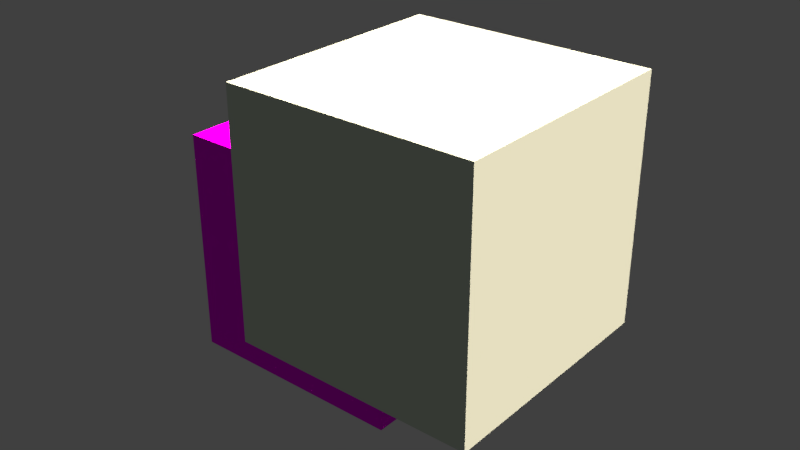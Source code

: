 # Source: node-library.blend  (saved by Blender 2.77.0; exported with 4.5.12 LTS)
import bpy
from mathutils import Matrix  # noqa: F401  (used for matrix-valued properties, if any)

bpy.ops.wm.read_factory_settings(use_empty=True)
scene = bpy.context.scene
scene.name = 'Scene'

# ---- collections
col_collection_1 = bpy.data.collections.new('Collection 1'); scene.collection.children.link(col_collection_1)

# ---- images (referenced by path relative to the original .blend; pixels are not part of the script)
import os
ASSET_DIR = os.environ.get("B2B_ASSET_DIR", "")  # directory of the original .blend (textures are referenced by path, not embedded)
HERE = os.path.dirname(os.path.abspath(__file__))  # packed textures are extracted next to this script under _unpacked/

def load_image(name, relpath, width, height, colorspace="sRGB"):
    """Load a texture the original file referenced (path relative to the .blend, or extracted next to this script)."""
    p = next((c for c in (os.path.join(HERE, relpath), os.path.join(ASSET_DIR, relpath)) if relpath and os.path.exists(c)), "")
    if p:
        img = bpy.data.images.load(p, check_existing=True)
        img.name = name
    else:  # same state as the original file: an image datablock whose file is absent (Cycles renders it pink)
        img = bpy.data.images.new(name, width, height)
        img.source = "FILE"
        img.filepath = "//" + (relpath or name)
    img.colorspace_settings.name = colorspace
    return img
img_c2280_dds = load_image('c2280.dds', 'c2280.dds', 1024, 1024, 'sRGB')

# ---- materials (node trees are filled in below, after node groups)
mat_archilogic_emission = bpy.data.materials.new('archilogic-emission')
mat_archilogic_emission.alpha_threshold = 0.0
mat_archilogic_emission.roughness = 0.5
mat_material = bpy.data.materials.new('Material')
mat_material.alpha_threshold = 0.0
mat_material.roughness = 0.5
mat_archilogic_basic = bpy.data.materials.new('archilogic-basic')
mat_archilogic_basic.alpha_threshold = 0.0
mat_archilogic_basic.roughness = 0.5

# ---- node groups
ng_archilogic_emission = bpy.data.node_groups.new('archilogic-emission', 'ShaderNodeTree')
_s = ng_archilogic_emission.interface.new_socket(name='output', in_out='OUTPUT', socket_type='NodeSocketShader')
_s = ng_archilogic_emission.interface.new_socket(name='map-diffuse', in_out='INPUT', socket_type='NodeSocketColor')
_s.default_value = (1.0, 1.0, 1.0, 1.0)
_s = ng_archilogic_emission.interface.new_socket(name='color-diffuse', in_out='INPUT', socket_type='NodeSocketColor')
_s.default_value = (1.0, 1.0, 1.0, 1.0)
_s = ng_archilogic_emission.interface.new_socket(name='intensity-emission', in_out='INPUT', socket_type='NodeSocketFloat')
_s.default_value = 1.0
_s.min_value = 0.0
_s.max_value = 100.0
_N = ng_archilogic_emission.nodes; _L = ng_archilogic_emission.links
n0 = _N.new('NodeGroupOutput'); n0.name = 'Group Output'; n0.location = (218, -5)
n1 = _N.new('ShaderNodeEmission'); n1.name = 'Emission'; n1.location = (39, 15)
n2 = _N.new('NodeGroupInput'); n2.name = 'Group Input'; n2.location = (-406, -46)
n3 = _N.new('ShaderNodeMix'); n3.name = 'Mix'; n3.location = (-152, 121)
n3.data_type = 'RGBA'
n3.blend_type = 'MULTIPLY'
n3.inputs[0].default_value = 1.0
_L.new(n1.outputs[0], n0.inputs[0])
_L.new(n2.outputs[2], n1.inputs[1])
_L.new(n3.outputs[2], n1.inputs[0])
_L.new(n2.outputs[1], n3.inputs[7])
_L.new(n2.outputs[0], n3.inputs[6])
n0.is_active_output = True
ng_archilogic_basic = bpy.data.node_groups.new('archilogic-basic', 'ShaderNodeTree')
_s = ng_archilogic_basic.interface.new_socket(name='Shader', in_out='OUTPUT', socket_type='NodeSocketShader')
_s = ng_archilogic_basic.interface.new_socket(name='map-diffuse', in_out='INPUT', socket_type='NodeSocketColor')
_s.default_value = (1.0, 1.0, 1.0, 1.0)
_s = ng_archilogic_basic.interface.new_socket(name='color-diffuse', in_out='INPUT', socket_type='NodeSocketColor')
_s.default_value = (1.0, 1.0, 1.0, 1.0)
_s = ng_archilogic_basic.interface.new_socket(name='map-specular', in_out='INPUT', socket_type='NodeSocketColor')
_s = ng_archilogic_basic.interface.new_socket(name='color-specular', in_out='INPUT', socket_type='NodeSocketColor')
_s.default_value = (1.0, 1.0, 1.0, 1.0)
_s = ng_archilogic_basic.interface.new_socket(name='intensity-specular', in_out='INPUT', socket_type='NodeSocketFloat')
_s.subtype = 'FACTOR'
_s.default_value = 1.0
_s.min_value = 1.0
_s.max_value = 100.0
_s = ng_archilogic_basic.interface.new_socket(name='map-normal', in_out='INPUT', socket_type='NodeSocketColor')
_s.default_value = (0.5, 0.5, 1.0, 1.0)
_N = ng_archilogic_basic.nodes; _L = ng_archilogic_basic.links
n0 = _N.new('NodeGroupOutput'); n0.name = 'Group Output'; n0.location = (223, 108)
n1 = _N.new('ShaderNodeMix'); n1.name = 'Mix'; n1.location = (-544, 136)
n1.data_type = 'RGBA'
n1.blend_type = 'MULTIPLY'
n1.inputs[0].default_value = 1.0
n2 = _N.new('NodeGroupInput'); n2.name = 'Node'; n2.location = (-1014, 40)
n3 = _N.new('ShaderNodeMixShader'); n3.name = 'Mix Shader'; n3.location = (-22, 112)
n4 = _N.new('ShaderNodeNormalMap'); n4.name = 'Normal Map'; n4.location = (-545, -177)
n4.width = 141
n5 = _N.new('ShaderNodeBsdfDiffuse'); n5.name = 'Diffuse BSDF'; n5.location = (-332, 138)
n5.inputs[1].default_value = 0.04583
n6 = _N.new('ShaderNodeRGBToBW'); n6.name = 'RGB to BW'; n6.location = (-543, -67)
n7 = _N.new('ShaderNodeBsdfAnisotropic'); n7.name = 'Glossy BSDF'; n7.location = (-329, -356)
n7.distribution = 'GGX'
n7.inputs[1].default_value = 0.2582
_L.new(n5.outputs[0], n3.inputs[1])
_L.new(n7.outputs[0], n3.inputs[2])
_L.new(n3.outputs[0], n0.inputs[0])
_L.new(n2.outputs[0], n1.inputs[6])
_L.new(n1.outputs[2], n5.inputs[0])
_L.new(n4.outputs[0], n5.inputs[2])
_L.new(n2.outputs[1], n1.inputs[7])
_L.new(n2.outputs[5], n4.inputs[0])
_L.new(n6.outputs[0], n3.inputs[0])
_L.new(n2.outputs[2], n6.inputs[0])
n0.is_active_output = True

# ---- material node trees
mat_archilogic_emission.use_nodes = True; mat_archilogic_emission.node_tree.nodes.clear()
_N = mat_archilogic_emission.node_tree.nodes; _L = mat_archilogic_emission.node_tree.links
n0 = _N.new('ShaderNodeOutputMaterial'); n0.name = 'Material Output'; n0.location = (120, 290)
n1 = _N.new('ShaderNodeTexImage'); n1.name = 'Image Texture'; n1.location = (-341, 279)
n1.width = 140
n1.image = img_c2280_dds
n2 = _N.new('ShaderNodeGroup'); n2.name = 'Group'; n2.location = (-115, 290)
n2.node_tree = ng_archilogic_emission
n2.inputs[1].default_value = (0.1197, 1.0, 0.3783, 1.0)
n2.inputs[2].default_value = 1.4
_L.new(n2.outputs[0], n0.inputs[0])
_L.new(n1.outputs[0], n2.inputs[0])
n0.is_active_output = True
mat_material.use_nodes = True; mat_material.node_tree.nodes.clear()
_N = mat_material.node_tree.nodes; _L = mat_material.node_tree.links
n0 = _N.new('ShaderNodeOutputMaterial'); n0.name = 'Material Output'; n0.location = (300, 300)
n1 = _N.new('ShaderNodeBsdfDiffuse'); n1.name = 'Diffuse BSDF'; n1.location = (10, 300)
n1.inputs[0].default_value = (0.6948, 0.8, 0.6588, 1.0)
_L.new(n1.outputs[0], n0.inputs[0])
n0.is_active_output = True
mat_archilogic_basic.use_nodes = True; mat_archilogic_basic.node_tree.nodes.clear()
_N = mat_archilogic_basic.node_tree.nodes; _L = mat_archilogic_basic.node_tree.links
n0 = _N.new('ShaderNodeTexImage'); n0.name = 'map-normal'; n0.location = (-462, -8)
n0.label = 'map'
n0.width = 140
n1 = _N.new('ShaderNodeOutputMaterial'); n1.name = 'Material Output'; n1.location = (335, 350)
n2 = _N.new('ShaderNodeTexImage'); n2.name = 'map-specular'; n2.location = (-467, 245)
n2.label = 'map'
n2.width = 140
n3 = _N.new('ShaderNodeGroup'); n3.name = 'Group'; n3.location = (-68, 381)
n3.node_tree = ng_archilogic_basic
n3.inputs[1].default_value = (1.0, 1.0, 1.0, 1.0)
n3.inputs[2].default_value = (0.0, 0.0, 0.0, 1.0)
n3.inputs[3].default_value = (1.0, 1.0, 1.0, 1.0)
n3.inputs[4].default_value = 1.0
n3.inputs[5].default_value = (0.5, 0.5, 1.0, 1.0)
n4 = _N.new('ShaderNodeTexImage'); n4.name = 'map-diffuse'; n4.location = (-460, 501)
n4.label = 'map'
n4.width = 205
n4.image = img_c2280_dds
_L.new(n3.outputs[0], n1.inputs[0])
_L.new(n4.outputs[0], n3.inputs[0])
n1.is_active_output = True

# ---- world
world_world = bpy.data.worlds.new('World'); scene.world = world_world
world_world.color = (0.05088, 0.05088, 0.05088)
world_world.use_sun_shadow = False
world_world.sun_shadow_jitter_overblur = 0.0
world_world.cycles.sampling_method = 'MANUAL'

# ---- lights
light_point = bpy.data.lights.new('Point', 'POINT')
light_point.color = (1.0, 0.5276, 0.923)
light_point.transmission_factor = 0.0
light_point.energy = 171.2
light_point.shadow_buffer_clip_start = 0.5
light_point.shadow_soft_size = 0.1
light_point.shadow_maximum_resolution = 0.006
light_point.use_absolute_resolution = True
light_sun = bpy.data.lights.new('Sun', 'SUN')
light_sun.color = (1.0, 0.8005, 0.6878)
light_sun.transmission_factor = 0.0
light_sun.angle = 0.1993
light_sun.shadow_buffer_clip_start = 0.5
light_sun.shadow_soft_size = 0.1
light_sun.shadow_cascade_max_distance = 1000.0

# ---- meshes
me_cube_002 = bpy.data.meshes.new('Cube.002')
me_cube_002.from_pydata([(-1.0, -1.0, -1.0), (-1.0, -1.0, 1.0), (-1.0, 1.0, -1.0), (-1.0, 1.0, 1.0), (1.0, -1.0, -1.0), (1.0, -1.0, 1.0), (1.0, 1.0, -1.0), (1.0, 1.0, 1.0)], [], [(1, 3, 2, 0), (3, 7, 6, 2), (7, 5, 4, 6), (5, 1, 0, 4), (0, 2, 6, 4), (5, 7, 3, 1)])
_uv = me_cube_002.uv_layers.new(name='UVMap')
_uv.uv.foreach_set('vector', [0.5295, 0.2106, 0.9586, 0.2106, 0.9586, -0.2185, 0.5295, -0.2185, 0.4657, 0.2106, 0.8947, 0.2106, 0.8947, -0.2185, 0.4657, -0.2185, 0.5295, 0.2106, 0.1005, 0.2106, 0.1005, -0.2185, 0.5295, -0.2185, 0.4657, 0.2106, 0.03658, 0.2106, 0.03658, -0.2185, 0.4657, -0.2185, 0.4657, 0.4276, 0.4657, 0.8567, 0.8947, 0.8567, 0.8947, 0.4276, 0.4657, 0.4276, 0.4657, 0.8567, 0.03658, 0.8567, 0.03658, 0.4276])
me_cube_002.materials.append(mat_archilogic_emission)
me_cube_002.use_remesh_preserve_volume = False
me_cube_002.use_remesh_preserve_attributes = False
me_cube_002.use_mirror_vertex_groups = False
me_cube_002.update()
me_cube = bpy.data.meshes.new('Cube')
me_cube.from_pydata([(-1.0, -1.0, -1.0), (-1.0, -1.0, 1.0), (-1.0, 1.0, -1.0), (-1.0, 1.0, 1.0), (1.0, -1.0, -1.0), (1.0, -1.0, 1.0), (1.0, 1.0, -1.0), (1.0, 1.0, 1.0)], [], [(1, 3, 2, 0), (3, 7, 6, 2), (7, 5, 4, 6), (5, 1, 0, 4), (0, 2, 6, 4), (5, 7, 3, 1)])
_uv = me_cube.uv_layers.new(name='UVMap')
_uv.uv.foreach_set('vector', [0.0, 0.0, 0.0, 0.0, 0.0, 0.0, 0.0, 0.0, 0.0, 0.0, 0.0, 0.0, 0.0, 0.0, 0.0, 0.0, 0.0, 0.0, 0.0, 0.0, 0.0, 0.0, 0.0, 0.0, 0.0, 0.0, 0.0, 0.0, 0.0, 0.0, 0.0, 0.0, 0.0, 0.0, 0.0, 0.0, 0.0, 0.0, 0.0, 0.0, 0.0, 0.0, 0.0, 0.0, 0.0, 0.0, 0.0, 0.0])
me_cube.materials.append(mat_material)
me_cube.use_remesh_preserve_volume = False
me_cube.use_remesh_preserve_attributes = False
me_cube.use_mirror_vertex_groups = False
me_cube.update()
me_cube_001 = bpy.data.meshes.new('Cube.001')
me_cube_001.from_pydata([(-1.0, -1.0, -1.0), (-1.0, -1.0, 1.0), (-1.0, 1.0, -1.0), (-1.0, 1.0, 1.0), (1.0, -1.0, -1.0), (1.0, -1.0, 1.0), (1.0, 1.0, -1.0), (1.0, 1.0, 1.0)], [], [(1, 3, 2, 0), (3, 7, 6, 2), (7, 5, 4, 6), (5, 1, 0, 4), (0, 2, 6, 4), (5, 7, 3, 1)])
_uv = me_cube_001.uv_layers.new(name='UVMap')
_uv.uv.foreach_set('vector', [0.2188, 0.0, 0.7813, 0.0, 0.7813, -1.0, 0.2188, -1.0, 0.2188, 0.0, 0.7813, 0.0, 0.7813, -1.0, 0.2188, -1.0, 0.2188, 0.0, -0.3438, 0.0, -0.3438, -1.0, 0.2188, -1.0, 0.2188, 0.0, -0.3438, 0.0, -0.3438, -1.0, 0.2188, -1.0, 0.2188, 0.0, 0.2188, 1.0, 0.7813, 1.0, 0.7813, 0.0, 0.8113, 0.4346, 0.8113, 1.435, 0.2488, 1.435, 0.2488, 0.4346])
me_cube_001.materials.append(mat_archilogic_basic)
me_cube_001.use_remesh_preserve_volume = False
me_cube_001.use_remesh_preserve_attributes = False
me_cube_001.use_mirror_vertex_groups = False
me_cube_001.update()

# ---- objects
ob_cube_002 = bpy.data.objects.new('Cube.002', me_cube_002)
ob_point = bpy.data.objects.new('Point', light_point)
ob_cube_001 = bpy.data.objects.new('Cube.001', me_cube)
ob_sun = bpy.data.objects.new('Sun', light_sun)
ob_cube = bpy.data.objects.new('Cube', me_cube_001)

# ---- transforms, parenting, visibility, modifiers, constraints
ob_cube_002.location = (0.03056, -0.3075, 1.416)
ob_cube_002.scale = (0.2334, 0.2334, 0.2334)
ob_cube_002.lineart.crease_threshold = 0.0
ob_point.location = (0.4087, 1.595, 1.09)
ob_point.rotation_euler = (-0.6807, 0.4604, 0.7323)
ob_point.lineart.crease_threshold = 0.0
ob_cube_001.location = (1.412, -0.8278, 1.006)
ob_cube_001.lineart.crease_threshold = 0.0
ob_sun.location = (1.499e-15, 3.862, 6.753)
ob_sun.rotation_euler = (-0.6244, -1.298e-16, -0.6235)
ob_sun.lineart.crease_threshold = 0.0
ob_cube.location = (0.0, 0.0, 0.0)
ob_cube.lineart.crease_threshold = 0.0

# ---- collection membership
col_collection_1.objects.link(ob_cube_002)
col_collection_1.objects.link(ob_point)
col_collection_1.objects.link(ob_cube_001)
col_collection_1.objects.link(ob_sun)
col_collection_1.objects.link(ob_cube)

# ---- scene / render settings (as saved in the file)
scene.frame_start = 1; scene.frame_end = 250; scene.frame_set(1)
scene.render.engine = 'CYCLES'
scene.render.resolution_percentage = 50
scene.render.dither_intensity = 0.0
scene.cycles.use_denoising = False
scene.cycles.samples = 128
scene.cycles.sampling_pattern = 'TABULATED_SOBOL'
scene.cycles.light_sampling_threshold = 0.0
scene.cycles.use_adaptive_sampling = False
scene.cycles.use_light_tree = False
scene.cycles.blur_glossy = 0.0
scene.cycles.sample_clamp_indirect = 0.0
scene.view_settings.view_transform = 'Standard'
bpy.context.view_layer.update()

# ---- added for rendering (the .blend has no active camera): camera
cam_auto = bpy.data.cameras.new('AutoCamera')
cam_auto.lens = 50.0
cam_auto.sensor_width = 36.0
cam_auto.clip_end = 1000.0
ob_auto_camera = bpy.data.objects.new('AutoCamera', cam_auto)
scene.collection.objects.link(ob_auto_camera)
ob_auto_camera.location = (5.6604, -6.35921, 4.46663)
ob_auto_camera.rotation_euler = (1.09748, -7.21219e-08, 0.694738)
scene.camera = ob_auto_camera
bpy.context.view_layer.update()
